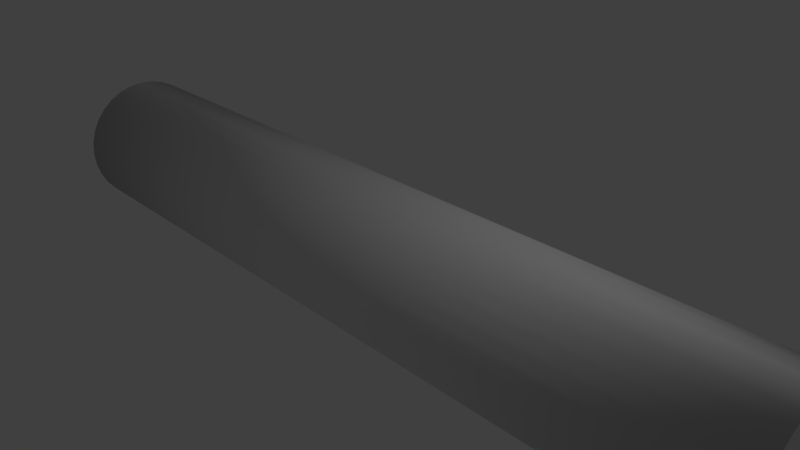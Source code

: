 # Source: Bar.blend  (saved by Blender 2.79.0; exported with 4.5.12 LTS)
import bpy
from mathutils import Matrix  # noqa: F401  (used for matrix-valued properties, if any)

bpy.ops.wm.read_factory_settings(use_empty=True)
scene = bpy.context.scene
scene.name = 'Scene'

# ---- collections
col_collection_1 = bpy.data.collections.new('Collection 1'); scene.collection.children.link(col_collection_1)

# ---- world
world_world = bpy.data.worlds.new('World'); scene.world = world_world
world_world.color = (0.05088, 0.05088, 0.05088)
world_world.use_sun_shadow = False
world_world.sun_shadow_jitter_overblur = 0.0
world_world.cycles.sampling_method = 'MANUAL'

# ---- cameras
cam_camera = bpy.data.cameras.new('Camera')
cam_camera.clip_end = 100.0
cam_camera.lens = 35.0
cam_camera.sensor_width = 32.0
cam_camera.sensor_height = 18.0
cam_camera.ortho_scale = 7.314
cam_camera.dof.focus_distance = 0.0
cam_camera.dof.aperture_fstop = 128.0

# ---- lights
light_lamp = bpy.data.lights.new('Lamp', 'POINT')
light_lamp.transmission_factor = 0.0
light_lamp.cutoff_distance = 30.0
light_lamp.energy = 100.0
light_lamp.shadow_buffer_clip_start = 1.001
light_lamp.shadow_soft_size = 0.1
light_lamp.shadow_maximum_resolution = 0.006
light_lamp.use_absolute_resolution = True

# ---- meshes
me_cylinder = bpy.data.meshes.new('Cylinder')
me_cylinder.from_pydata([(5.659, 1.0, 0.0), (5.659, 0.9808, -0.03447), (5.659, 0.9239, -0.06762), (5.659, 0.8315, -0.09817), (5.659, 0.7071, -0.1249), (5.659, 0.5556, -0.1469), (5.659, 0.3827, -0.1632), (5.659, 0.1951, -0.1733), (5.659, -2.156e-07, -0.1767), (5.659, -0.1951, -0.1733), (5.659, -0.3827, -0.1632), (5.659, -0.5556, -0.1469), (5.659, -0.7071, -0.1249), (5.659, -0.8315, -0.09817), (5.659, -0.9239, -0.06762), (5.659, -0.9808, -0.03447), (5.659, -1.0, 0.0), (5.659, -0.9808, 0.03447), (5.659, -0.9239, 0.06762), (5.659, -0.8315, 0.09817), (5.659, -0.7071, 0.1249), (5.659, -0.5556, 0.1469), (5.659, -0.3827, 0.1632), (5.659, -0.1951, 0.1733), (5.659, 7.619e-07, 0.1767), (5.659, 0.1951, 0.1733), (5.659, 0.3827, 0.1632), (5.659, 0.5556, 0.1469), (5.659, 0.7071, 0.1249), (5.659, 0.8315, 0.09817), (5.659, 0.9239, 0.06762), (5.659, 0.9808, 0.03447), (4.371e-08, 1.0, -7.724e-09), (2.98e-08, 0.9808, -0.03447), (2.98e-08, 0.9239, -0.06762), (0.0, 0.8315, -0.09817), (0.0, 0.7071, -0.1249), (0.0, 0.5556, -0.1469), (0.0, 0.3827, -0.1632), (-5.96e-08, 0.1951, -0.1733), (0.0, 3.179e-08, -0.1767), (-5.96e-08, -0.1951, -0.1733), (-5.96e-08, -0.3827, -0.1632), (-5.96e-08, -0.5556, -0.1469), (-5.96e-08, -0.7071, -0.1249), (-5.96e-08, -0.8315, -0.09817), (-5.96e-08, -0.9239, -0.06762), (-4.47e-08, -0.9808, -0.03447), (-4.371e-08, -1.0, 6.53e-08), (-2.98e-08, -0.9808, 0.03447), (-2.98e-08, -0.9239, 0.06762), (0.0, -0.8315, 0.09817), (0.0, -0.7071, 0.1249), (0.0, -0.5556, 0.1469), (0.0, -0.3827, 0.1632), (5.96e-08, -0.1951, 0.1733), (0.0, 1.009e-06, 0.1767), (5.96e-08, 0.1951, 0.1733), (5.96e-08, 0.3827, 0.1632), (5.96e-08, 0.5556, 0.1469), (5.96e-08, 0.7071, 0.1249), (5.96e-08, 0.8315, 0.09817), (5.96e-08, 0.9239, 0.06762), (4.47e-08, 0.9808, 0.03447)], [], [(32, 0, 1, 33), (33, 1, 2, 34), (34, 2, 3, 35), (35, 3, 4, 36), (36, 4, 5, 37), (37, 5, 6, 38), (38, 6, 7, 39), (39, 7, 8, 40), (40, 8, 9, 41), (41, 9, 10, 42), (42, 10, 11, 43), (43, 11, 12, 44), (44, 12, 13, 45), (45, 13, 14, 46), (46, 14, 15, 47), (47, 15, 16, 48), (48, 16, 17, 49), (49, 17, 18, 50), (50, 18, 19, 51), (51, 19, 20, 52), (52, 20, 21, 53), (53, 21, 22, 54), (54, 22, 23, 55), (55, 23, 24, 56), (56, 24, 25, 57), (57, 25, 26, 58), (58, 26, 27, 59), (59, 27, 28, 60), (60, 28, 29, 61), (61, 29, 30, 62), (1, 0, 31, 30, 29, 28, 27, 26, 25, 24, 23, 22, 21, 20, 19, 18, 17, 16, 15, 14, 13, 12, 11, 10, 9, 8, 7, 6, 5, 4, 3, 2), (62, 30, 31, 63), (63, 31, 0, 32)])
me_cylinder.polygons.foreach_set('use_smooth', [True] * 33)
me_cylinder.use_remesh_preserve_volume = False
me_cylinder.use_remesh_preserve_attributes = False
me_cylinder.use_mirror_vertex_groups = False
me_cylinder.update()

# ---- objects
ob_cylinder = bpy.data.objects.new('Cylinder', me_cylinder)
ob_lamp = bpy.data.objects.new('Lamp', light_lamp)
ob_camera = bpy.data.objects.new('Camera', cam_camera)

# ---- transforms, parenting, visibility, modifiers, constraints
ob_cylinder.location = (0.0, 0.0, 0.0)
ob_cylinder.rotation_euler = (1.571, -0.0, 0.0)
ob_cylinder.scale = (1.0, 1.0, 5.659)
ob_cylinder.lineart.crease_threshold = 0.0
_m = ob_cylinder.modifiers.new('Mirror', 'MIRROR')
ob_lamp.location = (4.076, 1.005, 5.904)
ob_lamp.rotation_euler = (0.6503, 0.05522, 1.866)
ob_lamp.lock_rotations_4d = False
ob_lamp.empty_display_type = 'ARROWS'
ob_lamp.color = (0.0, 0.0, 0.0, 0.0)
ob_lamp.lineart.crease_threshold = 0.0
ob_camera.location = (7.481, -6.508, 5.344)
ob_camera.rotation_euler = (1.109, 0.0, 0.8149)
ob_camera.lock_rotations_4d = False
ob_camera.empty_display_type = 'ARROWS'
ob_camera.color = (0.0, 0.0, 0.0, 0.0)
ob_camera.display_type = 'WIRE'
ob_camera.lineart.crease_threshold = 0.0

# ---- collection membership
col_collection_1.objects.link(ob_cylinder)
col_collection_1.objects.link(ob_lamp)
col_collection_1.objects.link(ob_camera)

# ---- scene / render settings (as saved in the file)
scene.camera = ob_camera
scene.frame_start = 1; scene.frame_end = 250; scene.frame_set(1)
scene.render.engine = 'BLENDER_EEVEE_NEXT'
scene.render.resolution_percentage = 50
scene.render.dither_intensity = 0.0
scene.cycles.use_denoising = False
scene.cycles.samples = 128
scene.cycles.sampling_pattern = 'TABULATED_SOBOL'
scene.cycles.use_adaptive_sampling = False
scene.cycles.use_light_tree = False
scene.cycles.blur_glossy = 0.0
scene.cycles.sample_clamp_indirect = 0.0
scene.view_settings.view_transform = 'Standard'
bpy.context.view_layer.update()
